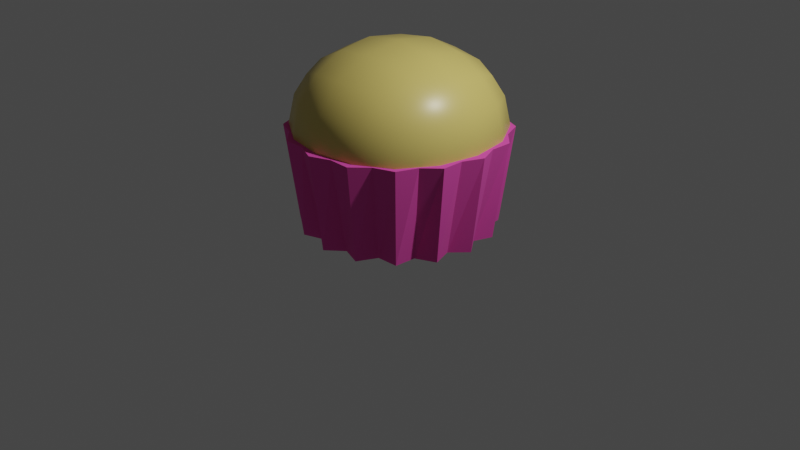# Source: muffin_pink.blend  (saved by Blender 3.2.14; exported with 4.5.12 LTS)
import bpy
from mathutils import Matrix  # noqa: F401  (used for matrix-valued properties, if any)

bpy.ops.wm.read_factory_settings(use_empty=True)
scene = bpy.context.scene
scene.name = 'Scene'

# ---- collections
col_collection = bpy.data.collections.new('Collection'); scene.collection.children.link(col_collection)

# ---- materials (node trees are filled in below, after node groups)
mat_material_002 = bpy.data.materials.new('Material.002')
mat_material_002.use_transparent_shadow = False
mat_material_001 = bpy.data.materials.new('Material.001')
mat_material_001.use_transparent_shadow = False

# ---- material node trees
mat_material_002.use_nodes = True; mat_material_002.node_tree.nodes.clear()
_N = mat_material_002.node_tree.nodes; _L = mat_material_002.node_tree.links
n0 = _N.new('ShaderNodeBsdfPrincipled'); n0.name = 'Principled BSDF'; n0.location = (10, 300)
n0.distribution = 'GGX'
n0.subsurface_method = 'RANDOM_WALK_SKIN'
n0.inputs[0].default_value = (0.8, 0.07521, 0.4305, 1.0)
n0.inputs[2].default_value = 1.0
n0.inputs[3].default_value = 1.45
n0.inputs[27].default_value = (0.0, 0.0, 0.0, 1.0)
n0.inputs[28].default_value = 1.0
n1 = _N.new('ShaderNodeOutputMaterial'); n1.name = 'Material Output'; n1.location = (300, 300)
_L.new(n0.outputs[0], n1.inputs[0])
n1.is_active_output = True
mat_material_001.use_nodes = True; mat_material_001.node_tree.nodes.clear()
_N = mat_material_001.node_tree.nodes; _L = mat_material_001.node_tree.links
n0 = _N.new('ShaderNodeBsdfPrincipled'); n0.name = 'Principled BSDF'; n0.location = (10, 300)
n0.distribution = 'GGX'
n0.subsurface_method = 'RANDOM_WALK_SKIN'
n0.inputs[0].default_value = (0.7037, 0.561, 0.151, 1.0)
n0.inputs[2].default_value = 0.3628
n0.inputs[3].default_value = 1.45
n0.inputs[27].default_value = (0.0, 0.0, 0.0, 1.0)
n0.inputs[28].default_value = 1.0
n1 = _N.new('ShaderNodeOutputMaterial'); n1.name = 'Material Output'; n1.location = (300, 300)
_L.new(n0.outputs[0], n1.inputs[0])
n1.is_active_output = True

# ---- world
world_world = bpy.data.worlds.new('World'); scene.world = world_world
world_world.use_nodes = True; world_world.node_tree.nodes.clear()
_N = world_world.node_tree.nodes; _L = world_world.node_tree.links
n0 = _N.new('ShaderNodeOutputWorld'); n0.name = 'World Output'; n0.location = (300, 300)
n1 = _N.new('ShaderNodeBackground'); n1.name = 'Background'; n1.location = (10, 300)
n1.inputs[0].default_value = (0.05088, 0.05088, 0.05088, 1.0)
_L.new(n1.outputs[0], n0.inputs[0])
n0.is_active_output = True
world_world.color = (0.05088, 0.05088, 0.05088)
world_world.use_sun_shadow = False
world_world.sun_shadow_jitter_overblur = 0.0

# ---- cameras
cam_camera = bpy.data.cameras.new('Camera')
cam_camera.clip_end = 100.0
cam_camera.ortho_scale = 7.314

# ---- lights
light_light = bpy.data.lights.new('Light', 'POINT')
light_light.transmission_factor = 0.0
light_light.energy = 1000.0
light_light.shadow_soft_size = 0.1
light_light.shadow_maximum_resolution = 0.006
light_light.use_absolute_resolution = True

# ---- meshes
me_circle = bpy.data.meshes.new('Circle')
me_circle.from_pydata([(0.0, 1.0, 0.0), (-0.1688, 0.8484, 0.0), (-0.3827, 0.9239, 0.0), (-0.4806, 0.7193, 0.0), (-0.7071, 0.7071, 0.0), (-0.7193, 0.4806, 0.0), (-0.9239, 0.3827, 0.0), (-0.8484, 0.1688, 0.0), (-1.0, -4.371e-08, 0.0), (-0.8484, -0.1688, 0.0), (-0.9239, -0.3827, 0.0), (-0.7193, -0.4806, 0.0), (-0.7071, -0.7071, 0.0), (-0.4806, -0.7193, 0.0), (-0.3827, -0.9239, 0.0), (-0.1688, -0.8484, 0.0), (8.742e-08, -1.0, 0.0), (0.1688, -0.8484, 0.0), (0.3827, -0.9239, 0.0), (0.4806, -0.7193, 0.0), (0.7071, -0.7071, 0.0), (0.7193, -0.4806, 0.0), (0.9239, -0.3827, 0.0), (0.8484, -0.1688, 0.0), (1.0, 1.192e-08, 0.0), (0.8484, 0.1688, 0.0), (0.9239, 0.3827, 0.0), (0.7193, 0.4806, 0.0), (0.7071, 0.7071, 0.0), (0.4806, 0.7193, 0.0), (0.3827, 0.9239, 0.0), (0.1688, 0.8484, 0.0), (2.396e-09, 1.132, 1.014), (-0.2077, 1.044, 1.014), (-0.4332, 1.046, 1.014), (-0.5915, 0.8852, 1.014), (-0.8004, 0.8004, 1.014), (-0.8852, 0.5915, 1.014), (-1.046, 0.4332, 1.014), (-1.044, 0.2077, 1.014), (-1.132, -4.702e-08, 1.014), (-1.044, -0.2077, 1.014), (-1.046, -0.4332, 1.014), (-0.8852, -0.5915, 1.014), (-0.8004, -0.8004, 1.014), (-0.5915, -0.8852, 1.014), (-0.4332, -1.046, 1.014), (-0.2077, -1.044, 1.014), (1.014e-07, -1.132, 1.014), (0.2077, -1.044, 1.014), (0.4332, -1.046, 1.014), (0.5915, -0.8852, 1.014), (0.8004, -0.8004, 1.014), (0.8852, -0.5915, 1.014), (1.046, -0.4332, 1.014), (1.044, -0.2077, 1.014), (1.132, 1.596e-08, 1.014), (1.044, 0.2077, 1.014), (1.046, 0.4332, 1.014), (0.8852, 0.5915, 1.014), (0.8004, 0.8004, 1.014), (0.5915, 0.8852, 1.014), (0.4332, 1.046, 1.014), (0.2077, 1.044, 1.014)], [], [(1, 0, 31, 30, 29, 28, 27, 26, 25, 24, 23, 22, 21, 20, 19, 18, 17, 16, 15, 14, 13, 12, 11, 10, 9, 8, 7, 6, 5, 4, 3, 2), (33, 34, 35, 36, 37, 38, 39, 40, 41, 42, 43, 44, 45, 46, 47, 48, 49, 50, 51, 52, 53, 54, 55, 56, 57, 58, 59, 60, 61, 62, 63, 32), (26, 27, 59, 58), (13, 14, 46, 45), (0, 1, 33, 32), (27, 28, 60, 59), (14, 15, 47, 46), (1, 2, 34, 33), (28, 29, 61, 60), (15, 16, 48, 47), (2, 3, 35, 34), (29, 30, 62, 61), (16, 17, 49, 48), (3, 4, 36, 35), (30, 31, 63, 62), (17, 18, 50, 49), (4, 5, 37, 36), (31, 0, 32, 63), (18, 19, 51, 50), (5, 6, 38, 37), (19, 20, 52, 51), (6, 7, 39, 38), (20, 21, 53, 52), (7, 8, 40, 39), (21, 22, 54, 53), (8, 9, 41, 40), (22, 23, 55, 54), (9, 10, 42, 41), (23, 24, 56, 55), (10, 11, 43, 42), (24, 25, 57, 56), (11, 12, 44, 43), (25, 26, 58, 57), (12, 13, 45, 44)])
_uv = me_circle.uv_layers.new(name='UVMap')
_uv.uv.foreach_set('vector', [0.0, 0.0, 0.0, 0.0, 0.0, 0.0, 0.0, 0.0, 0.0, 0.0, 0.0, 0.0, 0.0, 0.0, 0.0, 0.0, 0.0, 0.0, 0.0, 0.0, 0.0, 0.0, 0.0, 0.0, 0.0, 0.0, 0.0, 0.0, 0.0, 0.0, 0.0, 0.0, 0.0, 0.0, 0.0, 0.0, 0.0, 0.0, 0.0, 0.0, 0.0, 0.0, 0.0, 0.0, 0.0, 0.0, 0.0, 0.0, 0.0, 0.0, 0.0, 0.0, 0.0, 0.0, 0.0, 0.0, 0.0, 0.0, 0.0, 0.0, 0.0, 0.0, 0.0, 0.0, 0.0, 0.0, 0.0, 0.0, 0.0, 0.0, 0.0, 0.0, 0.0, 0.0, 0.0, 0.0, 0.0, 0.0, 0.0, 0.0, 0.0, 0.0, 0.0, 0.0, 0.0, 0.0, 0.0, 0.0, 0.0, 0.0, 0.0, 0.0, 0.0, 0.0, 0.0, 0.0, 0.0, 0.0, 0.0, 0.0, 0.0, 0.0, 0.0, 0.0, 0.0, 0.0, 0.0, 0.0, 0.0, 0.0, 0.0, 0.0, 0.0, 0.0, 0.0, 0.0, 0.0, 0.0, 0.0, 0.0, 0.0, 0.0, 0.0, 0.0, 0.0, 0.0, 0.0, 0.0, 0.0, 0.0, 0.0, 0.0, 0.0, 0.0, 0.0, 0.0, 0.0, 0.0, 0.0, 0.0, 0.0, 0.0, 0.0, 0.0, 0.0, 0.0, 0.0, 0.0, 0.0, 0.0, 0.0, 0.0, 0.0, 0.0, 0.0, 0.0, 0.0, 0.0, 0.0, 0.0, 0.0, 0.0, 0.0, 0.0, 0.0, 0.0, 0.0, 0.0, 0.0, 0.0, 0.0, 0.0, 0.0, 0.0, 0.0, 0.0, 0.0, 0.0, 0.0, 0.0, 0.0, 0.0, 0.0, 0.0, 0.0, 0.0, 0.0, 0.0, 0.0, 0.0, 0.0, 0.0, 0.0, 0.0, 0.0, 0.0, 0.0, 0.0, 0.0, 0.0, 0.0, 0.0, 0.0, 0.0, 0.0, 0.0, 0.0, 0.0, 0.0, 0.0, 0.0, 0.0, 0.0, 0.0, 0.0, 0.0, 0.0, 0.0, 0.0, 0.0, 0.0, 0.0, 0.0, 0.0, 0.0, 0.0, 0.0, 0.0, 0.0, 0.0, 0.0, 0.0, 0.0, 0.0, 0.0, 0.0, 0.0, 0.0, 0.0, 0.0, 0.0, 0.0, 0.0, 0.0, 0.0, 0.0, 0.0, 0.0, 0.0, 0.0, 0.0, 0.0, 0.0, 0.0, 0.0, 0.0, 0.0, 0.0, 0.0, 0.0, 0.0, 0.0, 0.0, 0.0, 0.0, 0.0, 0.0, 0.0, 0.0, 0.0, 0.0, 0.0, 0.0, 0.0, 0.0, 0.0, 0.0, 0.0, 0.0, 0.0, 0.0, 0.0, 0.0, 0.0, 0.0, 0.0, 0.0, 0.0, 0.0, 0.0, 0.0, 0.0, 0.0, 0.0, 0.0, 0.0, 0.0, 0.0, 0.0, 0.0, 0.0, 0.0, 0.0, 0.0, 0.0, 0.0, 0.0, 0.0, 0.0, 0.0, 0.0, 0.0, 0.0, 0.0, 0.0, 0.0, 0.0, 0.0, 0.0, 0.0, 0.0, 0.0, 0.0, 0.0, 0.0, 0.0, 0.0, 0.0, 0.0, 0.0, 0.0, 0.0, 0.0, 0.0, 0.0, 0.0, 0.0, 0.0, 0.0, 0.0, 0.0, 0.0, 0.0, 0.0, 0.0, 0.0, 0.0, 0.0, 0.0, 0.0, 0.0, 0.0, 0.0, 0.0, 0.0, 0.0, 0.0, 0.0, 0.0, 0.0, 0.0, 0.0, 0.0, 0.0, 0.0, 0.0, 0.0, 0.0, 0.0, 0.0, 0.0, 0.0, 0.0, 0.0, 0.0, 0.0, 0.0, 0.0, 0.0, 0.0, 0.0, 0.0, 0.0, 0.0])
me_circle.materials.append(mat_material_002)
me_circle.update()
me_cube_001 = bpy.data.meshes.new('Cube.001')
me_cube_001.from_pydata([(-1.0, -1.0, -1.0), (-1.0, -1.0, 1.0), (-1.0, 1.0, -1.0), (-1.0, 1.0, 1.0), (1.0, -1.0, -1.0), (1.0, -1.0, 1.0), (1.0, 1.0, -1.0), (1.0, 1.0, 1.0)], [], [(0, 1, 3, 2), (2, 3, 7, 6), (6, 7, 5, 4), (4, 5, 1, 0), (2, 6, 4, 0), (7, 3, 1, 5)])
me_cube_001.polygons.foreach_set('use_smooth', [True] * 6)
_uv = me_cube_001.uv_layers.new(name='UVMap')
_uv.uv.foreach_set('vector', [0.375, 0.0, 0.625, 0.0, 0.625, 0.25, 0.375, 0.25, 0.375, 0.25, 0.625, 0.25, 0.625, 0.5, 0.375, 0.5, 0.375, 0.5, 0.625, 0.5, 0.625, 0.75, 0.375, 0.75, 0.375, 0.75, 0.625, 0.75, 0.625, 1.0, 0.375, 1.0, 0.125, 0.5, 0.375, 0.5, 0.375, 0.75, 0.125, 0.75, 0.625, 0.5, 0.875, 0.5, 0.875, 0.75, 0.625, 0.75])
me_cube_001.materials.append(mat_material_001)
me_cube_001.update()

# ---- objects
ob_light = bpy.data.objects.new('Light', light_light)
ob_camera = bpy.data.objects.new('Camera', cam_camera)
ob_base = bpy.data.objects.new('Base', me_circle)
ob_mufine = bpy.data.objects.new('Mufine', me_cube_001)

# ---- transforms, parenting, visibility, modifiers, constraints
ob_light.location = (4.076, 1.005, 5.904)
ob_light.rotation_euler = (0.6503, 0.05522, 1.866)
ob_light.lock_rotations_4d = False
ob_light.empty_display_type = 'ARROWS'
ob_light.color = (0.0, 0.0, 0.0, 0.0)
ob_light.lineart.crease_threshold = 0.0
ob_camera.location = (7.359, -6.926, 4.958)
ob_camera.rotation_euler = (1.109, 0.0, 0.8149)
ob_camera.lock_rotations_4d = False
ob_camera.empty_display_type = 'ARROWS'
ob_camera.color = (0.0, 0.0, 0.0, 0.0)
ob_camera.display_type = 'WIRE'
ob_camera.lineart.crease_threshold = 0.0
ob_base.location = (0.0, 0.0, 0.0)
ob_mufine.location = (0.0, 0.0, 1.03)
ob_mufine.scale = (1.25, 1.25, 1.0)
_m = ob_mufine.modifiers.new('Subdivision', 'SUBSURF')

# ---- collection membership
col_collection.objects.link(ob_light)
col_collection.objects.link(ob_camera)
col_collection.objects.link(ob_base)
col_collection.objects.link(ob_mufine)

# ---- scene / render settings (as saved in the file)
scene.camera = ob_camera
scene.frame_start = 1; scene.frame_end = 250; scene.frame_set(1)
scene.render.engine = 'BLENDER_EEVEE_NEXT'
scene.cycles.sampling_pattern = 'TABULATED_SOBOL'
scene.cycles.use_light_tree = False
scene.view_settings.view_transform = 'Filmic'
bpy.context.view_layer.update()
